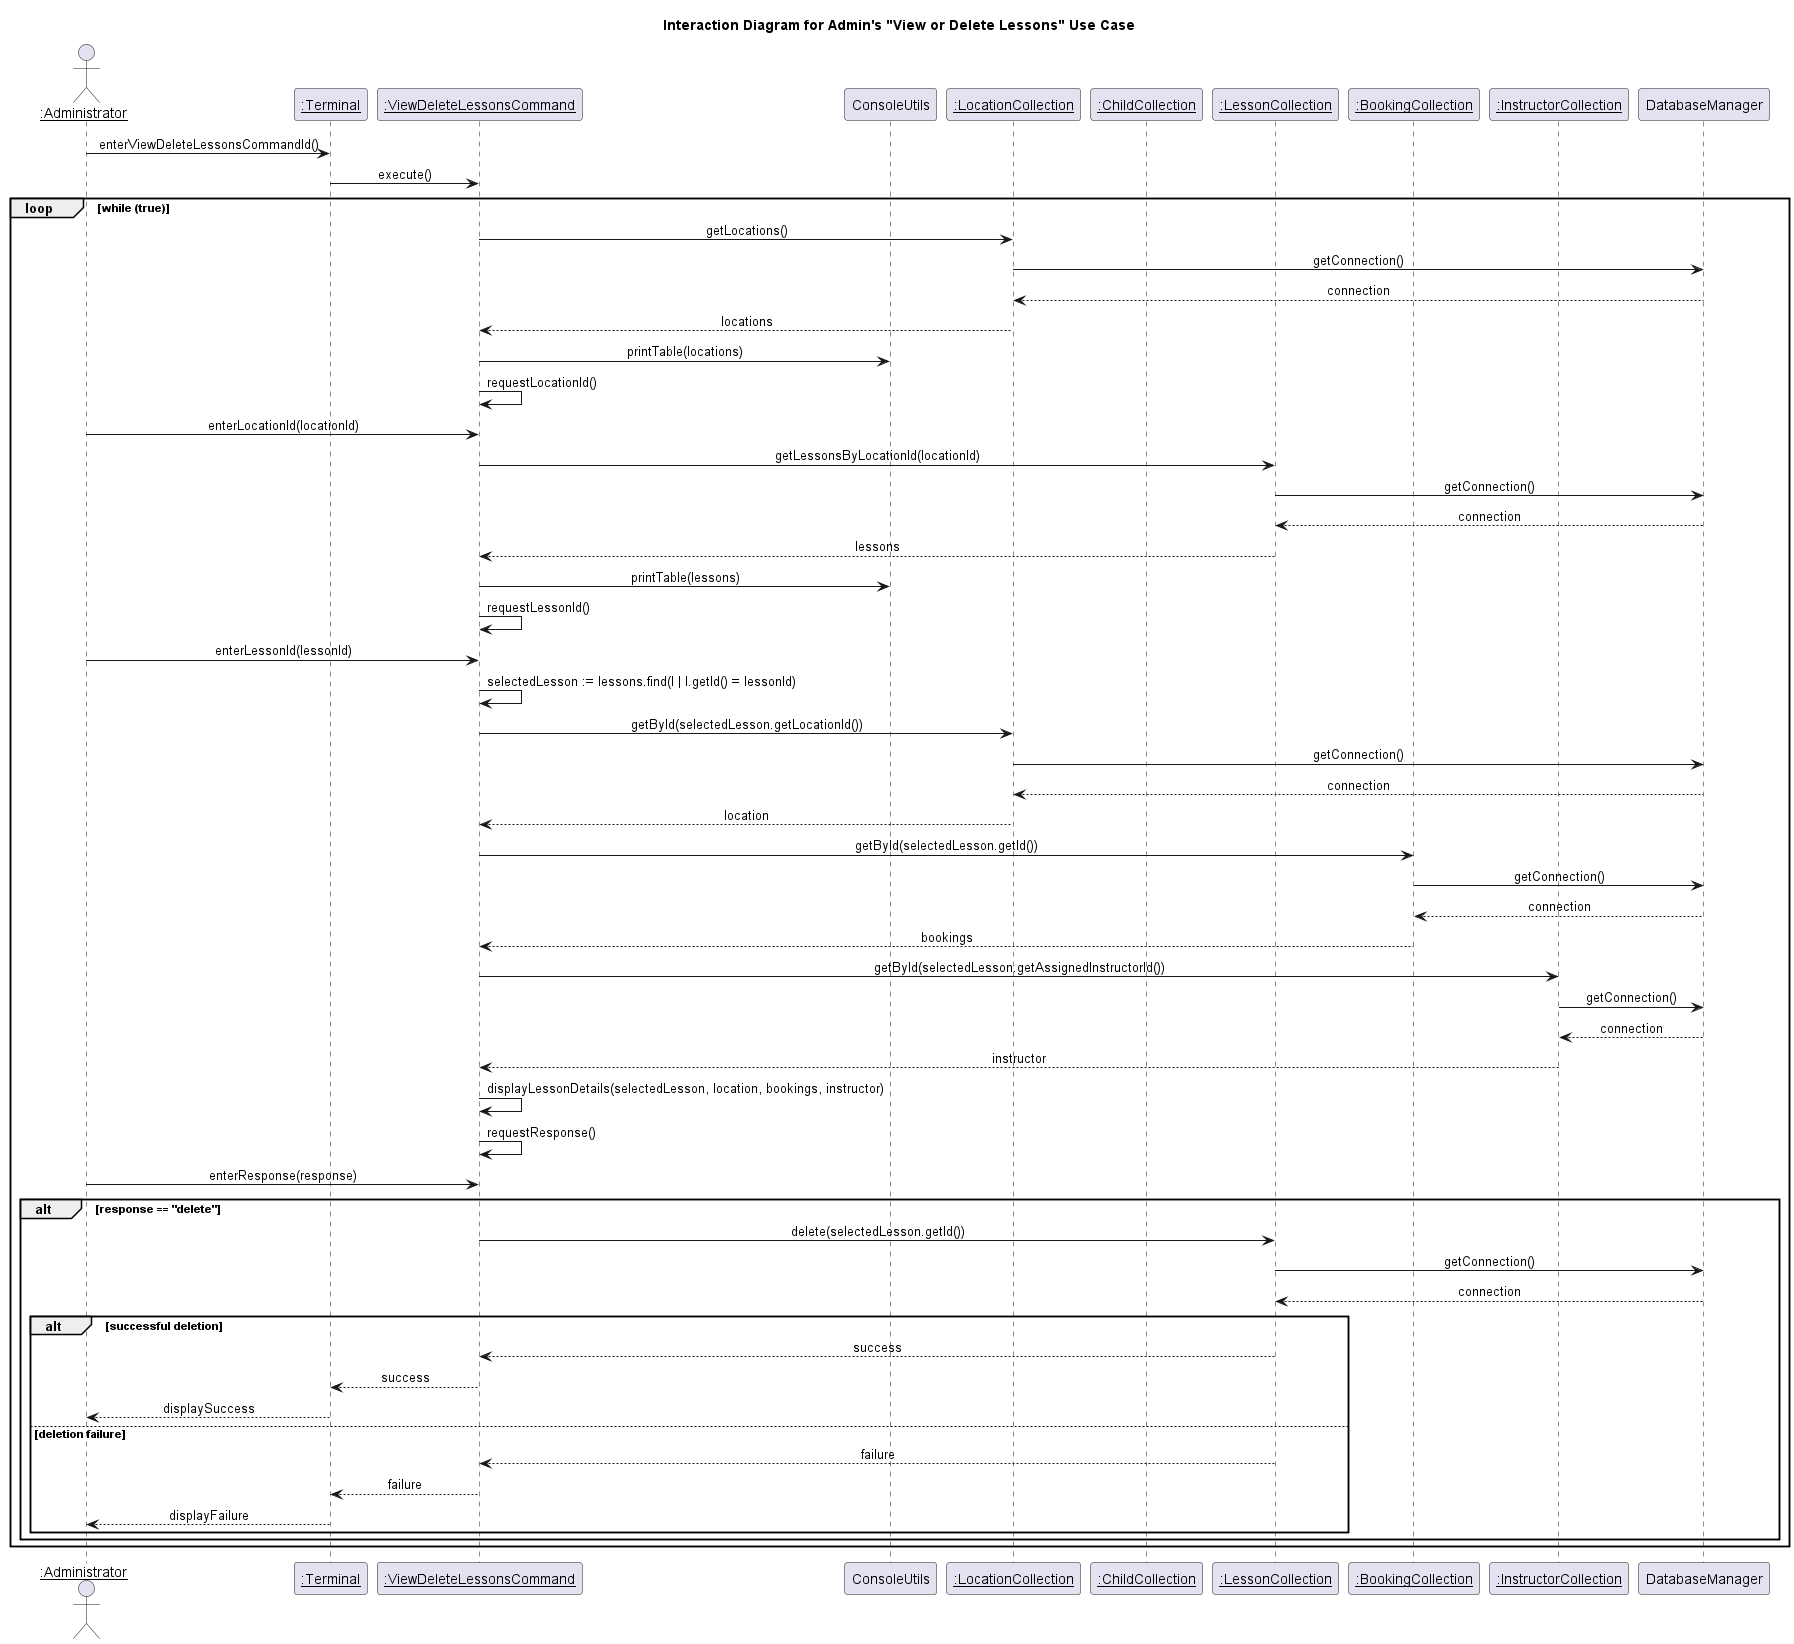

The diagram above was rendered by PlantUML. Its source (embedded in the PNG):
@startuml Interaction Diagram for Admin's "View or Delete Lessons" Use Case
title Interaction Diagram for Admin's "View or Delete Lessons" Use Case
skinparam sequenceMessageAlignment center

actor "<u>:Administrator" as admin
participant "<u>:Terminal" as terminal
participant "<u>:ViewDeleteLessonsCommand" as command
participant "ConsoleUtils" as consoleUtils
participant "<u>:LocationCollection" as locationCollection
participant "<u>:ChildCollection" as childCollection
participant "<u>:LessonCollection" as lessonCollection
participant "<u>:BookingCollection" as bookingCollection
participant "<u>:InstructorCollection" as instructorCollection
participant "DatabaseManager" as databaseManager

admin -> terminal : enterViewDeleteLessonsCommandId()
terminal -> command : execute()
loop while (true)
    command -> locationCollection : getLocations()
    locationCollection -> databaseManager : getConnection()
    databaseManager --> locationCollection : connection
    locationCollection --> command : locations
    command -> consoleUtils : printTable(locations)
    command -> command : requestLocationId()
    admin -> command : enterLocationId(locationId)
    command -> lessonCollection : getLessonsByLocationId(locationId)
    lessonCollection -> databaseManager : getConnection()
    databaseManager --> lessonCollection : connection
    lessonCollection --> command : lessons
    command -> consoleUtils : printTable(lessons)
    command -> command : requestLessonId()
    admin -> command : enterLessonId(lessonId)
    command -> command : selectedLesson := lessons.find(l | l.getId() = lessonId)
    command -> locationCollection : getById(selectedLesson.getLocationId())
    locationCollection -> databaseManager : getConnection()
    databaseManager --> locationCollection : connection
    locationCollection --> command : location
    command -> bookingCollection : getById(selectedLesson.getId())
    bookingCollection -> databaseManager : getConnection()
    databaseManager --> bookingCollection : connection
    bookingCollection --> command : bookings
    command -> instructorCollection : getById(selectedLesson.getAssignedInstructorId())
    instructorCollection -> databaseManager : getConnection()
    databaseManager --> instructorCollection : connection
    instructorCollection --> command : instructor
    command -> command : displayLessonDetails(selectedLesson, location, bookings, instructor)
    command -> command : requestResponse()
    admin -> command : enterResponse(response)
    alt response == "delete"
        command -> lessonCollection : delete(selectedLesson.getId())
        lessonCollection -> databaseManager : getConnection()
        databaseManager --> lessonCollection : connection
        alt successful deletion
            lessonCollection --> command : success
            command --> terminal : success
            terminal --> admin : displaySuccess
        else deletion failure
            lessonCollection --> command : failure
            command --> terminal : failure
            terminal --> admin : displayFailure
        end
    end
end

@enduml